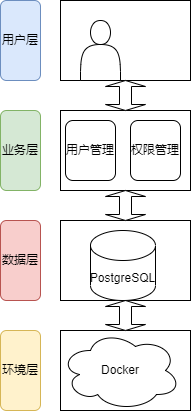

The diagram above was exported from draw.io. Its source (the exported page's mxGraphModel, read from the mxfile embedded in the PNG):
<mxGraphModel dx="926" dy="476" grid="1" gridSize="10" guides="1" tooltips="1" connect="1" arrows="1" fold="1" page="1" pageScale="1" pageWidth="827" pageHeight="1169" math="0" shadow="0">
  <root>
    <mxCell id="0" />
    <mxCell id="1" parent="0" />
    <mxCell id="4ddJzfhWYgTwC1c-xvZ7-12" value="" style="rounded=0;whiteSpace=wrap;html=1;" vertex="1" parent="1">
      <mxGeometry x="230" y="30" width="130" height="80" as="geometry" />
    </mxCell>
    <mxCell id="4ddJzfhWYgTwC1c-xvZ7-13" value="" style="rounded=0;whiteSpace=wrap;html=1;" vertex="1" parent="1">
      <mxGeometry x="230" y="140" width="130" height="80" as="geometry" />
    </mxCell>
    <mxCell id="4ddJzfhWYgTwC1c-xvZ7-14" value="" style="rounded=0;whiteSpace=wrap;html=1;" vertex="1" parent="1">
      <mxGeometry x="230" y="250" width="130" height="80" as="geometry" />
    </mxCell>
    <mxCell id="4ddJzfhWYgTwC1c-xvZ7-15" value="" style="rounded=0;whiteSpace=wrap;html=1;" vertex="1" parent="1">
      <mxGeometry x="230" y="360" width="130" height="80" as="geometry" />
    </mxCell>
    <mxCell id="4ddJzfhWYgTwC1c-xvZ7-16" value="用户层" style="rounded=1;whiteSpace=wrap;html=1;fillColor=#dae8fc;strokeColor=#6c8ebf;" vertex="1" parent="1">
      <mxGeometry x="170" y="30" width="40" height="80" as="geometry" />
    </mxCell>
    <mxCell id="4ddJzfhWYgTwC1c-xvZ7-17" value="业务层" style="rounded=1;whiteSpace=wrap;html=1;fillColor=#d5e8d4;strokeColor=#82b366;" vertex="1" parent="1">
      <mxGeometry x="170" y="140" width="40" height="80" as="geometry" />
    </mxCell>
    <mxCell id="4ddJzfhWYgTwC1c-xvZ7-18" value="数据层" style="rounded=1;whiteSpace=wrap;html=1;fillColor=#f8cecc;strokeColor=#b85450;" vertex="1" parent="1">
      <mxGeometry x="170" y="250" width="40" height="80" as="geometry" />
    </mxCell>
    <mxCell id="4ddJzfhWYgTwC1c-xvZ7-19" value="环境层" style="rounded=1;whiteSpace=wrap;html=1;fillColor=#fff2cc;strokeColor=#d6b656;" vertex="1" parent="1">
      <mxGeometry x="170" y="360" width="40" height="80" as="geometry" />
    </mxCell>
    <mxCell id="4ddJzfhWYgTwC1c-xvZ7-20" value="" style="shape=actor;whiteSpace=wrap;html=1;" vertex="1" parent="1">
      <mxGeometry x="250" y="50" width="40" height="60" as="geometry" />
    </mxCell>
    <mxCell id="4ddJzfhWYgTwC1c-xvZ7-21" value="用户管理" style="rounded=1;whiteSpace=wrap;html=1;" vertex="1" parent="1">
      <mxGeometry x="235" y="150" width="50" height="60" as="geometry" />
    </mxCell>
    <mxCell id="4ddJzfhWYgTwC1c-xvZ7-22" value="权限管理" style="rounded=1;whiteSpace=wrap;html=1;" vertex="1" parent="1">
      <mxGeometry x="300" y="150" width="50" height="60" as="geometry" />
    </mxCell>
    <mxCell id="4ddJzfhWYgTwC1c-xvZ7-32" value="" style="shape=doubleArrow;direction=south;whiteSpace=wrap;html=1;" vertex="1" parent="1">
      <mxGeometry x="275" y="110" width="40" height="30" as="geometry" />
    </mxCell>
    <mxCell id="4ddJzfhWYgTwC1c-xvZ7-33" value="" style="shape=doubleArrow;direction=south;whiteSpace=wrap;html=1;" vertex="1" parent="1">
      <mxGeometry x="275" y="220" width="40" height="30" as="geometry" />
    </mxCell>
    <mxCell id="4ddJzfhWYgTwC1c-xvZ7-34" value="" style="shape=doubleArrow;direction=south;whiteSpace=wrap;html=1;" vertex="1" parent="1">
      <mxGeometry x="275" y="330" width="40" height="30" as="geometry" />
    </mxCell>
    <mxCell id="4ddJzfhWYgTwC1c-xvZ7-38" value="PostgreSQL" style="shape=cylinder3;whiteSpace=wrap;html=1;boundedLbl=1;backgroundOutline=1;size=15;" vertex="1" parent="1">
      <mxGeometry x="260" y="260" width="65" height="70" as="geometry" />
    </mxCell>
    <mxCell id="4ddJzfhWYgTwC1c-xvZ7-39" value="Docker" style="ellipse;shape=cloud;whiteSpace=wrap;html=1;" vertex="1" parent="1">
      <mxGeometry x="230" y="360" width="120" height="80" as="geometry" />
    </mxCell>
  </root>
</mxGraphModel>